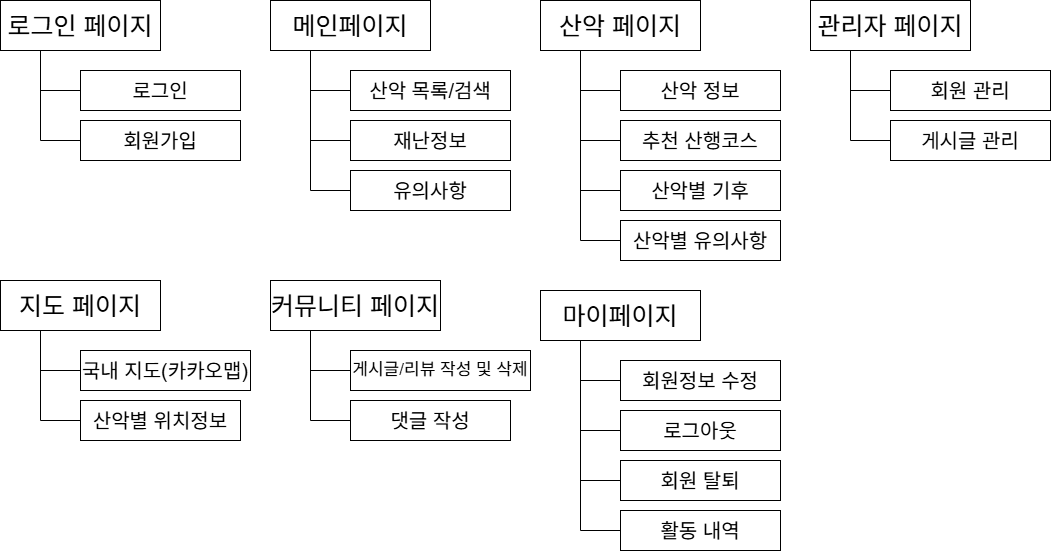

The diagram above was exported from draw.io. Its source (the exported page's mxGraphModel, read from the mxfile embedded in the PNG):
<mxGraphModel dx="1042" dy="527" grid="1" gridSize="10" guides="1" tooltips="1" connect="1" arrows="1" fold="1" page="1" pageScale="1" pageWidth="827" pageHeight="1169" math="0" shadow="0">
  <root>
    <mxCell id="0" />
    <mxCell id="1" parent="0" />
    <mxCell id="8H15U1ZOLH3gv4zuRFX1-1" value="&lt;font style=&quot;font-size: 25px;&quot;&gt;로그인 페이지&lt;/font&gt;" style="rounded=0;whiteSpace=wrap;html=1;" vertex="1" parent="1">
      <mxGeometry x="80" y="110" width="160" height="50" as="geometry" />
    </mxCell>
    <mxCell id="8H15U1ZOLH3gv4zuRFX1-2" value="" style="endArrow=none;html=1;rounded=0;entryX=0.25;entryY=1;entryDx=0;entryDy=0;" edge="1" parent="1" target="8H15U1ZOLH3gv4zuRFX1-1">
      <mxGeometry width="50" height="50" relative="1" as="geometry">
        <mxPoint x="120" y="250" as="sourcePoint" />
        <mxPoint x="440" y="230" as="targetPoint" />
      </mxGeometry>
    </mxCell>
    <mxCell id="8H15U1ZOLH3gv4zuRFX1-3" value="" style="endArrow=none;html=1;rounded=0;" edge="1" parent="1">
      <mxGeometry width="50" height="50" relative="1" as="geometry">
        <mxPoint x="160" y="200" as="sourcePoint" />
        <mxPoint x="120" y="200" as="targetPoint" />
        <Array as="points" />
      </mxGeometry>
    </mxCell>
    <mxCell id="8H15U1ZOLH3gv4zuRFX1-4" value="&lt;span style=&quot;font-size: 20px;&quot;&gt;로그인&lt;/span&gt;" style="rounded=0;whiteSpace=wrap;html=1;" vertex="1" parent="1">
      <mxGeometry x="160" y="180" width="160" height="40" as="geometry" />
    </mxCell>
    <mxCell id="8H15U1ZOLH3gv4zuRFX1-5" value="&lt;span style=&quot;font-size: 20px;&quot;&gt;회원가입&lt;/span&gt;" style="rounded=0;whiteSpace=wrap;html=1;" vertex="1" parent="1">
      <mxGeometry x="160" y="230" width="160" height="40" as="geometry" />
    </mxCell>
    <mxCell id="8H15U1ZOLH3gv4zuRFX1-6" value="" style="endArrow=none;html=1;rounded=0;" edge="1" parent="1">
      <mxGeometry width="50" height="50" relative="1" as="geometry">
        <mxPoint x="160" y="250" as="sourcePoint" />
        <mxPoint x="120" y="250" as="targetPoint" />
        <Array as="points" />
      </mxGeometry>
    </mxCell>
    <mxCell id="8H15U1ZOLH3gv4zuRFX1-7" value="&lt;font style=&quot;font-size: 25px;&quot;&gt;메인페이지&lt;/font&gt;" style="rounded=0;whiteSpace=wrap;html=1;" vertex="1" parent="1">
      <mxGeometry x="350" y="110" width="160" height="50" as="geometry" />
    </mxCell>
    <mxCell id="8H15U1ZOLH3gv4zuRFX1-8" value="" style="endArrow=none;html=1;rounded=0;entryX=0.25;entryY=1;entryDx=0;entryDy=0;" edge="1" target="8H15U1ZOLH3gv4zuRFX1-7" parent="1">
      <mxGeometry width="50" height="50" relative="1" as="geometry">
        <mxPoint x="390" y="300" as="sourcePoint" />
        <mxPoint x="710" y="230" as="targetPoint" />
      </mxGeometry>
    </mxCell>
    <mxCell id="8H15U1ZOLH3gv4zuRFX1-9" value="" style="endArrow=none;html=1;rounded=0;" edge="1" parent="1">
      <mxGeometry width="50" height="50" relative="1" as="geometry">
        <mxPoint x="430" y="200" as="sourcePoint" />
        <mxPoint x="390" y="200" as="targetPoint" />
        <Array as="points" />
      </mxGeometry>
    </mxCell>
    <mxCell id="8H15U1ZOLH3gv4zuRFX1-10" value="&lt;span style=&quot;font-size: 20px;&quot;&gt;산악 목록/검색&lt;/span&gt;" style="rounded=0;whiteSpace=wrap;html=1;" vertex="1" parent="1">
      <mxGeometry x="430" y="180" width="160" height="40" as="geometry" />
    </mxCell>
    <mxCell id="8H15U1ZOLH3gv4zuRFX1-11" value="&lt;span style=&quot;font-size: 20px;&quot;&gt;재난정보&lt;/span&gt;" style="rounded=0;whiteSpace=wrap;html=1;" vertex="1" parent="1">
      <mxGeometry x="430" y="230" width="160" height="40" as="geometry" />
    </mxCell>
    <mxCell id="8H15U1ZOLH3gv4zuRFX1-12" value="" style="endArrow=none;html=1;rounded=0;" edge="1" parent="1">
      <mxGeometry width="50" height="50" relative="1" as="geometry">
        <mxPoint x="430" y="250" as="sourcePoint" />
        <mxPoint x="390" y="250" as="targetPoint" />
        <Array as="points" />
      </mxGeometry>
    </mxCell>
    <mxCell id="8H15U1ZOLH3gv4zuRFX1-13" value="&lt;span style=&quot;font-size: 20px;&quot;&gt;유의사항&lt;/span&gt;" style="rounded=0;whiteSpace=wrap;html=1;" vertex="1" parent="1">
      <mxGeometry x="430" y="280" width="160" height="40" as="geometry" />
    </mxCell>
    <mxCell id="8H15U1ZOLH3gv4zuRFX1-14" value="" style="endArrow=none;html=1;rounded=0;" edge="1" parent="1">
      <mxGeometry width="50" height="50" relative="1" as="geometry">
        <mxPoint x="430" y="300" as="sourcePoint" />
        <mxPoint x="390" y="300" as="targetPoint" />
        <Array as="points" />
      </mxGeometry>
    </mxCell>
    <mxCell id="8H15U1ZOLH3gv4zuRFX1-15" value="&lt;span style=&quot;font-size: 25px;&quot;&gt;산악 페이지&lt;/span&gt;" style="rounded=0;whiteSpace=wrap;html=1;" vertex="1" parent="1">
      <mxGeometry x="620" y="110" width="160" height="50" as="geometry" />
    </mxCell>
    <mxCell id="8H15U1ZOLH3gv4zuRFX1-16" value="" style="endArrow=none;html=1;rounded=0;entryX=0.25;entryY=1;entryDx=0;entryDy=0;" edge="1" parent="1" target="8H15U1ZOLH3gv4zuRFX1-15">
      <mxGeometry width="50" height="50" relative="1" as="geometry">
        <mxPoint x="660" y="350" as="sourcePoint" />
        <mxPoint x="980" y="230" as="targetPoint" />
      </mxGeometry>
    </mxCell>
    <mxCell id="8H15U1ZOLH3gv4zuRFX1-17" value="" style="endArrow=none;html=1;rounded=0;" edge="1" parent="1">
      <mxGeometry width="50" height="50" relative="1" as="geometry">
        <mxPoint x="700" y="200" as="sourcePoint" />
        <mxPoint x="660" y="200" as="targetPoint" />
        <Array as="points" />
      </mxGeometry>
    </mxCell>
    <mxCell id="8H15U1ZOLH3gv4zuRFX1-18" value="&lt;span style=&quot;font-size: 20px;&quot;&gt;산악 정보&lt;/span&gt;" style="rounded=0;whiteSpace=wrap;html=1;" vertex="1" parent="1">
      <mxGeometry x="700" y="180" width="160" height="40" as="geometry" />
    </mxCell>
    <mxCell id="8H15U1ZOLH3gv4zuRFX1-19" value="&lt;span style=&quot;font-size: 20px;&quot;&gt;추천 산행코스&lt;/span&gt;" style="rounded=0;whiteSpace=wrap;html=1;" vertex="1" parent="1">
      <mxGeometry x="700" y="230" width="160" height="40" as="geometry" />
    </mxCell>
    <mxCell id="8H15U1ZOLH3gv4zuRFX1-20" value="" style="endArrow=none;html=1;rounded=0;" edge="1" parent="1">
      <mxGeometry width="50" height="50" relative="1" as="geometry">
        <mxPoint x="700" y="250" as="sourcePoint" />
        <mxPoint x="660" y="250" as="targetPoint" />
        <Array as="points" />
      </mxGeometry>
    </mxCell>
    <mxCell id="8H15U1ZOLH3gv4zuRFX1-21" value="&lt;span style=&quot;font-size: 20px;&quot;&gt;산악별 기후&lt;/span&gt;" style="rounded=0;whiteSpace=wrap;html=1;" vertex="1" parent="1">
      <mxGeometry x="700" y="280" width="160" height="40" as="geometry" />
    </mxCell>
    <mxCell id="8H15U1ZOLH3gv4zuRFX1-22" value="" style="endArrow=none;html=1;rounded=0;" edge="1" parent="1">
      <mxGeometry width="50" height="50" relative="1" as="geometry">
        <mxPoint x="700" y="300" as="sourcePoint" />
        <mxPoint x="660" y="300" as="targetPoint" />
        <Array as="points" />
      </mxGeometry>
    </mxCell>
    <mxCell id="8H15U1ZOLH3gv4zuRFX1-23" value="&lt;span style=&quot;font-size: 20px;&quot;&gt;산악별 유의사항&lt;/span&gt;" style="rounded=0;whiteSpace=wrap;html=1;" vertex="1" parent="1">
      <mxGeometry x="700" y="330" width="160" height="40" as="geometry" />
    </mxCell>
    <mxCell id="8H15U1ZOLH3gv4zuRFX1-24" value="" style="endArrow=none;html=1;rounded=0;" edge="1" parent="1">
      <mxGeometry width="50" height="50" relative="1" as="geometry">
        <mxPoint x="700" y="350" as="sourcePoint" />
        <mxPoint x="660" y="350" as="targetPoint" />
        <Array as="points" />
      </mxGeometry>
    </mxCell>
    <mxCell id="8H15U1ZOLH3gv4zuRFX1-29" value="&lt;font style=&quot;font-size: 25px;&quot;&gt;지도&lt;/font&gt;&lt;span style=&quot;font-size: 25px; background-color: transparent; color: light-dark(rgb(0, 0, 0), rgb(255, 255, 255));&quot;&gt;&amp;nbsp;페이지&lt;/span&gt;" style="rounded=0;whiteSpace=wrap;html=1;" vertex="1" parent="1">
      <mxGeometry x="80" y="390" width="160" height="50" as="geometry" />
    </mxCell>
    <mxCell id="8H15U1ZOLH3gv4zuRFX1-30" value="" style="endArrow=none;html=1;rounded=0;entryX=0.25;entryY=1;entryDx=0;entryDy=0;" edge="1" parent="1" target="8H15U1ZOLH3gv4zuRFX1-29">
      <mxGeometry width="50" height="50" relative="1" as="geometry">
        <mxPoint x="120" y="530" as="sourcePoint" />
        <mxPoint x="440" y="510" as="targetPoint" />
      </mxGeometry>
    </mxCell>
    <mxCell id="8H15U1ZOLH3gv4zuRFX1-31" value="" style="endArrow=none;html=1;rounded=0;" edge="1" parent="1">
      <mxGeometry width="50" height="50" relative="1" as="geometry">
        <mxPoint x="160" y="480" as="sourcePoint" />
        <mxPoint x="120" y="480" as="targetPoint" />
        <Array as="points" />
      </mxGeometry>
    </mxCell>
    <mxCell id="8H15U1ZOLH3gv4zuRFX1-32" value="&lt;span style=&quot;font-size: 20px;&quot;&gt;국내 지도(카카오맵)&lt;/span&gt;" style="rounded=0;whiteSpace=wrap;html=1;" vertex="1" parent="1">
      <mxGeometry x="160" y="460" width="170" height="40" as="geometry" />
    </mxCell>
    <mxCell id="8H15U1ZOLH3gv4zuRFX1-33" value="&lt;span style=&quot;font-size: 20px;&quot;&gt;산악별 위치정보&lt;/span&gt;" style="rounded=0;whiteSpace=wrap;html=1;" vertex="1" parent="1">
      <mxGeometry x="160" y="510" width="160" height="40" as="geometry" />
    </mxCell>
    <mxCell id="8H15U1ZOLH3gv4zuRFX1-34" value="" style="endArrow=none;html=1;rounded=0;" edge="1" parent="1">
      <mxGeometry width="50" height="50" relative="1" as="geometry">
        <mxPoint x="160" y="530" as="sourcePoint" />
        <mxPoint x="120" y="530" as="targetPoint" />
        <Array as="points" />
      </mxGeometry>
    </mxCell>
    <mxCell id="8H15U1ZOLH3gv4zuRFX1-35" value="&lt;span style=&quot;font-size: 25px;&quot;&gt;커뮤니티 페이지&lt;/span&gt;" style="rounded=0;whiteSpace=wrap;html=1;" vertex="1" parent="1">
      <mxGeometry x="350" y="390" width="170" height="50" as="geometry" />
    </mxCell>
    <mxCell id="8H15U1ZOLH3gv4zuRFX1-36" value="" style="endArrow=none;html=1;rounded=0;entryX=0.235;entryY=1;entryDx=0;entryDy=0;entryPerimeter=0;" edge="1" parent="1" target="8H15U1ZOLH3gv4zuRFX1-35">
      <mxGeometry width="50" height="50" relative="1" as="geometry">
        <mxPoint x="390" y="530" as="sourcePoint" />
        <mxPoint x="710" y="510" as="targetPoint" />
      </mxGeometry>
    </mxCell>
    <mxCell id="8H15U1ZOLH3gv4zuRFX1-37" value="" style="endArrow=none;html=1;rounded=0;" edge="1" parent="1">
      <mxGeometry width="50" height="50" relative="1" as="geometry">
        <mxPoint x="430" y="480" as="sourcePoint" />
        <mxPoint x="390" y="480" as="targetPoint" />
        <Array as="points" />
      </mxGeometry>
    </mxCell>
    <mxCell id="8H15U1ZOLH3gv4zuRFX1-38" value="&lt;font style=&quot;font-size: 17px;&quot;&gt;게시글/리뷰 작성 및 삭제&lt;/font&gt;" style="rounded=0;whiteSpace=wrap;html=1;" vertex="1" parent="1">
      <mxGeometry x="430" y="460" width="180" height="40" as="geometry" />
    </mxCell>
    <mxCell id="8H15U1ZOLH3gv4zuRFX1-39" value="&lt;span style=&quot;font-size: 20px;&quot;&gt;댓글 작성&lt;/span&gt;" style="rounded=0;whiteSpace=wrap;html=1;" vertex="1" parent="1">
      <mxGeometry x="430" y="510" width="160" height="40" as="geometry" />
    </mxCell>
    <mxCell id="8H15U1ZOLH3gv4zuRFX1-40" value="" style="endArrow=none;html=1;rounded=0;" edge="1" parent="1">
      <mxGeometry width="50" height="50" relative="1" as="geometry">
        <mxPoint x="430" y="530" as="sourcePoint" />
        <mxPoint x="390" y="530" as="targetPoint" />
        <Array as="points" />
      </mxGeometry>
    </mxCell>
    <mxCell id="8H15U1ZOLH3gv4zuRFX1-41" value="&lt;span style=&quot;font-size: 25px;&quot;&gt;마이페이지&lt;/span&gt;" style="rounded=0;whiteSpace=wrap;html=1;" vertex="1" parent="1">
      <mxGeometry x="620" y="400" width="160" height="50" as="geometry" />
    </mxCell>
    <mxCell id="8H15U1ZOLH3gv4zuRFX1-42" value="" style="endArrow=none;html=1;rounded=0;entryX=0.25;entryY=1;entryDx=0;entryDy=0;" edge="1" parent="1" target="8H15U1ZOLH3gv4zuRFX1-41">
      <mxGeometry width="50" height="50" relative="1" as="geometry">
        <mxPoint x="660" y="640" as="sourcePoint" />
        <mxPoint x="980" y="520" as="targetPoint" />
      </mxGeometry>
    </mxCell>
    <mxCell id="8H15U1ZOLH3gv4zuRFX1-43" value="" style="endArrow=none;html=1;rounded=0;" edge="1" parent="1">
      <mxGeometry width="50" height="50" relative="1" as="geometry">
        <mxPoint x="700" y="490" as="sourcePoint" />
        <mxPoint x="660" y="490" as="targetPoint" />
        <Array as="points" />
      </mxGeometry>
    </mxCell>
    <mxCell id="8H15U1ZOLH3gv4zuRFX1-44" value="&lt;span style=&quot;font-size: 20px;&quot;&gt;회원정보 수정&lt;/span&gt;" style="rounded=0;whiteSpace=wrap;html=1;" vertex="1" parent="1">
      <mxGeometry x="700" y="470" width="160" height="40" as="geometry" />
    </mxCell>
    <mxCell id="8H15U1ZOLH3gv4zuRFX1-45" value="&lt;span style=&quot;font-size: 20px;&quot;&gt;로그아웃&lt;/span&gt;" style="rounded=0;whiteSpace=wrap;html=1;" vertex="1" parent="1">
      <mxGeometry x="700" y="520" width="160" height="40" as="geometry" />
    </mxCell>
    <mxCell id="8H15U1ZOLH3gv4zuRFX1-46" value="" style="endArrow=none;html=1;rounded=0;" edge="1" parent="1">
      <mxGeometry width="50" height="50" relative="1" as="geometry">
        <mxPoint x="700" y="540" as="sourcePoint" />
        <mxPoint x="660" y="540" as="targetPoint" />
        <Array as="points" />
      </mxGeometry>
    </mxCell>
    <mxCell id="8H15U1ZOLH3gv4zuRFX1-47" value="&lt;span style=&quot;font-size: 20px;&quot;&gt;회원 탈퇴&lt;/span&gt;" style="rounded=0;whiteSpace=wrap;html=1;" vertex="1" parent="1">
      <mxGeometry x="700" y="570" width="160" height="40" as="geometry" />
    </mxCell>
    <mxCell id="8H15U1ZOLH3gv4zuRFX1-48" value="" style="endArrow=none;html=1;rounded=0;" edge="1" parent="1">
      <mxGeometry width="50" height="50" relative="1" as="geometry">
        <mxPoint x="700" y="590" as="sourcePoint" />
        <mxPoint x="660" y="590" as="targetPoint" />
        <Array as="points" />
      </mxGeometry>
    </mxCell>
    <mxCell id="8H15U1ZOLH3gv4zuRFX1-49" value="&lt;span style=&quot;font-size: 20px;&quot;&gt;활동 내역&lt;/span&gt;" style="rounded=0;whiteSpace=wrap;html=1;" vertex="1" parent="1">
      <mxGeometry x="700" y="620" width="160" height="40" as="geometry" />
    </mxCell>
    <mxCell id="8H15U1ZOLH3gv4zuRFX1-50" value="" style="endArrow=none;html=1;rounded=0;" edge="1" parent="1">
      <mxGeometry width="50" height="50" relative="1" as="geometry">
        <mxPoint x="700" y="640" as="sourcePoint" />
        <mxPoint x="660" y="640" as="targetPoint" />
        <Array as="points" />
      </mxGeometry>
    </mxCell>
    <mxCell id="8H15U1ZOLH3gv4zuRFX1-51" value="&lt;span style=&quot;font-size: 25px;&quot;&gt;관리자 페이지&lt;/span&gt;" style="rounded=0;whiteSpace=wrap;html=1;" vertex="1" parent="1">
      <mxGeometry x="890" y="110" width="160" height="50" as="geometry" />
    </mxCell>
    <mxCell id="8H15U1ZOLH3gv4zuRFX1-52" value="" style="endArrow=none;html=1;rounded=0;entryX=0.25;entryY=1;entryDx=0;entryDy=0;" edge="1" parent="1" target="8H15U1ZOLH3gv4zuRFX1-51">
      <mxGeometry width="50" height="50" relative="1" as="geometry">
        <mxPoint x="930" y="250" as="sourcePoint" />
        <mxPoint x="1250" y="230" as="targetPoint" />
      </mxGeometry>
    </mxCell>
    <mxCell id="8H15U1ZOLH3gv4zuRFX1-53" value="" style="endArrow=none;html=1;rounded=0;" edge="1" parent="1">
      <mxGeometry width="50" height="50" relative="1" as="geometry">
        <mxPoint x="970" y="200" as="sourcePoint" />
        <mxPoint x="930" y="200" as="targetPoint" />
        <Array as="points" />
      </mxGeometry>
    </mxCell>
    <mxCell id="8H15U1ZOLH3gv4zuRFX1-54" value="&lt;span style=&quot;font-size: 20px;&quot;&gt;회원 관리&lt;/span&gt;" style="rounded=0;whiteSpace=wrap;html=1;" vertex="1" parent="1">
      <mxGeometry x="970" y="180" width="160" height="40" as="geometry" />
    </mxCell>
    <mxCell id="8H15U1ZOLH3gv4zuRFX1-55" value="&lt;span style=&quot;font-size: 20px;&quot;&gt;게시글 관리&lt;/span&gt;" style="rounded=0;whiteSpace=wrap;html=1;" vertex="1" parent="1">
      <mxGeometry x="970" y="230" width="160" height="40" as="geometry" />
    </mxCell>
    <mxCell id="8H15U1ZOLH3gv4zuRFX1-56" value="" style="endArrow=none;html=1;rounded=0;" edge="1" parent="1">
      <mxGeometry width="50" height="50" relative="1" as="geometry">
        <mxPoint x="970" y="250" as="sourcePoint" />
        <mxPoint x="930" y="250" as="targetPoint" />
        <Array as="points" />
      </mxGeometry>
    </mxCell>
  </root>
</mxGraphModel>